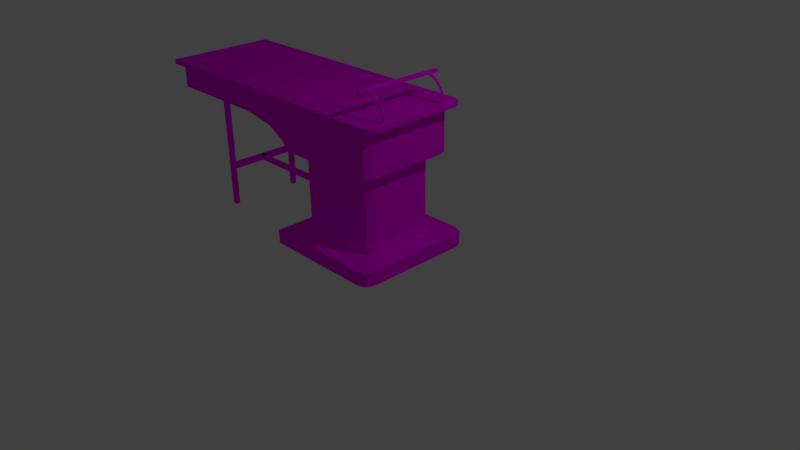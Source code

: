 # Source: doctorBed.blend  (saved by Blender 2.77.0; exported with 4.5.12 LTS)
import bpy
from mathutils import Matrix  # noqa: F401  (used for matrix-valued properties, if any)

bpy.ops.wm.read_factory_settings(use_empty=True)
scene = bpy.context.scene
scene.name = 'Scene'

# ---- collections
col_collection_1 = bpy.data.collections.new('Collection 1'); scene.collection.children.link(col_collection_1)

# ---- images (referenced by path relative to the original .blend; pixels are not part of the script)
import os
ASSET_DIR = os.environ.get("B2B_ASSET_DIR", "")  # directory of the original .blend (textures are referenced by path, not embedded)
HERE = os.path.dirname(os.path.abspath(__file__))  # packed textures are extracted next to this script under _unpacked/

def load_image(name, relpath, width, height, colorspace="sRGB"):
    """Load a texture the original file referenced (path relative to the .blend, or extracted next to this script)."""
    p = next((c for c in (os.path.join(HERE, relpath), os.path.join(ASSET_DIR, relpath)) if relpath and os.path.exists(c)), "")
    if p:
        img = bpy.data.images.load(p, check_existing=True)
        img.name = name
    else:  # same state as the original file: an image datablock whose file is absent (Cycles renders it pink)
        img = bpy.data.images.new(name, width, height)
        img.source = "FILE"
        img.filepath = "//" + (relpath or name)
    img.colorspace_settings.name = colorspace
    return img
img_colorpalette_jpg = load_image('colorPalette.jpg', 'colorPalette.jpg', 1024, 1024, 'sRGB')

# ---- materials (node trees are filled in below, after node groups)
mat_material = bpy.data.materials.new('Material')
mat_material.alpha_threshold = 0.0
mat_material.roughness = 0.5
mat_material.line_color = (0.0, 0.0, 0.0, 1.0)

# ---- material node trees
mat_material.use_nodes = True; mat_material.node_tree.nodes.clear()
_N = mat_material.node_tree.nodes; _L = mat_material.node_tree.links
n0 = _N.new('ShaderNodeOutputMaterial'); n0.name = 'Material Output'; n0.location = (300, 300)
n1 = _N.new('ShaderNodeBsdfDiffuse'); n1.name = 'Diffuse BSDF'; n1.location = (10, 300)
n2 = _N.new('ShaderNodeTexImage'); n2.name = 'Image Texture'; n2.location = (228, 132)
n2.width = 140
n2.image = img_colorpalette_jpg
n3 = _N.new('ShaderNodeTexCoord'); n3.name = 'Texture Coordinate'; n3.location = (-183, 230)
_L.new(n1.outputs[0], n0.inputs[0])
_L.new(n3.outputs[2], n2.inputs[0])
_L.new(n2.outputs[0], n1.inputs[0])
n0.is_active_output = True

# ---- world
world_world = bpy.data.worlds.new('World'); scene.world = world_world
world_world.color = (0.05088, 0.05088, 0.05088)
world_world.use_sun_shadow = False
world_world.sun_shadow_jitter_overblur = 0.0
world_world.cycles.sampling_method = 'MANUAL'

# ---- cameras
cam_camera = bpy.data.cameras.new('Camera')
cam_camera.clip_end = 100.0
cam_camera.lens = 35.0
cam_camera.sensor_width = 32.0
cam_camera.sensor_height = 18.0
cam_camera.ortho_scale = 7.314
cam_camera.dof.focus_distance = 0.0

# ---- lights
light_lamp = bpy.data.lights.new('Lamp', 'POINT')
light_lamp.transmission_factor = 0.0
light_lamp.cutoff_distance = 30.0
light_lamp.energy = 100.0
light_lamp.shadow_buffer_clip_start = 1.001
light_lamp.shadow_soft_size = 0.1
light_lamp.shadow_maximum_resolution = 0.006
light_lamp.use_absolute_resolution = True

# ---- meshes
me_cube = bpy.data.meshes.new('Cube')
me_cube.from_pydata([(-0.5717, -0.5274, 0.3279), (-0.5717, 0.5344, 0.3279), (-0.5717, -0.5274, 1.39), (-0.5717, 0.5344, 1.39), (-0.8758, 0.8386, 0.3279), (-0.8758, -0.8315, 0.3279), (-0.8758, 0.8386, 0.1431), (-0.8758, -0.8315, 0.1431), (-0.7697, 0.6935, 1.39), (-0.7697, -0.6864, 1.39), (-1.54, 0.6935, 1.717), (-1.54, -0.6864, 1.717), (-1.54, 0.6935, 2.02), (-1.54, -0.6864, 2.02), (-1.105, -0.6864, 1.643), (-0.8536, -0.6864, 1.499), (-1.105, 0.6935, 1.643), (-0.8536, 0.6935, 1.499), (-3.017, -0.6864, 1.717), (-3.017, 0.6935, 1.717), (-3.017, -0.6864, 2.02), (-3.017, 0.6935, 2.02), (-1.54, 0.6935, 2.083), (-1.54, -0.6864, 2.083), (-3.017, -0.6864, 2.083), (-3.017, 0.6935, 2.083), (-1.559, 0.7507, 2.02), (-1.559, -0.7436, 2.02), (-3.159, -0.7436, 2.02), (-3.159, -0.7436, 2.083), (-3.159, 0.7507, 2.02), (-1.559, 0.7507, 2.083), (-1.559, -0.7436, 2.083), (-3.159, 0.7507, 2.083), (0.4901, 0.3902, 0.3279), (0.3459, 0.5344, 0.3279), (0.4479, 0.4922, 0.3279), (0.3459, -0.5274, 0.3279), (0.4901, -0.3832, 0.3279), (0.4479, -0.4851, 0.3279), (0.3459, 0.5344, 1.39), (0.4901, 0.3902, 1.39), (0.4479, 0.4922, 1.39), (0.4901, -0.3832, 1.39), (0.3459, -0.5274, 1.39), (0.4479, -0.4851, 1.39), (0.7942, 0.6944, 0.3279), (0.6501, 0.8386, 0.3279), (0.752, 0.7963, 0.3279), (0.6501, -0.8315, 0.3279), (0.7942, -0.6873, 0.3279), (0.752, -0.7893, 0.3279), (0.6501, 0.8386, 0.1431), (0.7942, 0.6944, 0.1431), (0.752, 0.7963, 0.1431), (0.7942, -0.6873, 0.1431), (0.6501, -0.8315, 0.1431), (0.752, -0.7893, 0.1431), (0.5049, 0.6935, 1.402), (0.6492, 0.5493, 1.404), (0.6069, 0.6512, 1.403), (0.6492, -0.5422, 1.404), (0.5049, -0.6864, 1.402), (0.6069, -0.6442, 1.403), (0.5049, 0.6935, 1.717), (0.6492, 0.5493, 1.717), (0.6069, 0.6512, 1.717), (0.6492, -0.5422, 1.717), (0.5049, -0.6864, 1.717), (0.6069, -0.6442, 1.717), (0.5049, 0.6935, 2.02), (0.6492, 0.5493, 2.02), (0.6069, 0.6512, 2.02), (0.6492, -0.5422, 2.02), (0.5049, -0.6864, 2.02), (0.6069, -0.6442, 2.02), (0.6492, -0.5422, 1.508), (0.5049, -0.6864, 1.507), (0.6069, -0.6442, 1.508), (0.5049, -0.6864, 1.648), (0.6492, -0.5422, 1.648), (0.6069, -0.6442, 1.648), (0.5049, 0.6935, 1.507), (0.6492, 0.5493, 1.508), (0.6069, 0.6512, 1.508), (0.6492, 0.5493, 1.648), (0.5049, 0.6935, 1.648), (0.6069, 0.6512, 1.648), (0.6492, 0.5493, 2.083), (0.5049, 0.6935, 2.083), (0.6069, 0.6512, 2.083), (0.5049, -0.6864, 2.083), (0.6492, -0.5422, 2.083), (0.6069, -0.6442, 2.083), (0.6667, 0.7507, 2.02), (0.811, 0.6065, 2.02), (0.7687, 0.7085, 2.02), (0.6667, -0.7436, 2.02), (0.811, -0.5994, 2.02), (0.7687, -0.7014, 2.02), (0.6667, 0.7507, 2.083), (0.811, 0.6065, 2.083), (0.7687, 0.7085, 2.083), (0.811, -0.5994, 2.083), (0.6667, -0.7436, 2.083), (0.7687, -0.7014, 2.083), (0.4777, 0.6373, 2.396), (0.4777, -0.5813, 2.396), (0.4777, 0.6373, 2.429), (0.4777, -0.5813, 2.429), (0.5062, 0.6373, 2.412), (0.5062, -0.5813, 2.412), (0.5062, 0.6373, 2.379), (0.5062, -0.5813, 2.379), (0.4777, 0.6373, 2.363), (0.4777, -0.5813, 2.363), (0.4492, 0.6373, 2.379), (0.4492, -0.5813, 2.379), (0.4492, 0.6373, 2.412), (0.4492, -0.5813, 2.412), (0.4777, 0.3936, 2.429), (0.4777, 0.1499, 2.429), (0.4777, -0.09384, 2.429), (0.4777, -0.3375, 2.429), (0.5062, -0.3375, 2.412), (0.5062, -0.09384, 2.412), (0.5062, 0.1499, 2.412), (0.5062, 0.3936, 2.412), (0.5062, -0.3375, 2.379), (0.5062, -0.09384, 2.379), (0.5062, 0.1499, 2.379), (0.5062, 0.3936, 2.379), (0.4777, -0.3375, 2.363), (0.4777, -0.09384, 2.363), (0.4777, 0.1499, 2.363), (0.4777, 0.3936, 2.363), (0.4492, -0.3375, 2.379), (0.4492, -0.09384, 2.379), (0.4492, 0.1499, 2.379), (0.4492, 0.3936, 2.379), (0.4492, -0.3375, 2.412), (0.4492, -0.09384, 2.412), (0.4492, 0.1499, 2.412), (0.4492, 0.3936, 2.412), (0.7381, 0.4769, 2.066), (0.5018, 0.4769, 2.405), (0.7381, 0.4983, 2.066), (0.5018, 0.4983, 2.405), (0.7558, 0.4876, 2.066), (0.5018, 0.4876, 2.423), (0.7558, 0.4662, 2.066), (0.5018, 0.4662, 2.423), (0.7381, 0.4555, 2.066), (0.5018, 0.4555, 2.405), (0.7205, 0.4662, 2.066), (0.5018, 0.4662, 2.386), (0.7205, 0.4876, 2.066), (0.5018, 0.4876, 2.386), (0.7381, 0.4983, 2.162), (0.7023, 0.4983, 2.258), (0.619, 0.4983, 2.354), (0.6328, 0.4876, 2.365), (0.7177, 0.4876, 2.267), (0.7558, 0.4876, 2.162), (0.6328, 0.4662, 2.365), (0.7177, 0.4662, 2.267), (0.7558, 0.4662, 2.162), (0.619, 0.4555, 2.354), (0.7023, 0.4555, 2.258), (0.7381, 0.4555, 2.162), (0.6051, 0.4662, 2.342), (0.687, 0.4662, 2.249), (0.7205, 0.4662, 2.162), (0.6051, 0.4876, 2.342), (0.687, 0.4876, 2.249), (0.7205, 0.4876, 2.162), (0.7381, -0.4569, 2.066), (0.5018, -0.4569, 2.405), (0.7381, -0.4354, 2.066), (0.5018, -0.4354, 2.405), (0.7558, -0.4461, 2.066), (0.5018, -0.4461, 2.423), (0.7558, -0.4676, 2.066), (0.5018, -0.4676, 2.423), (0.7381, -0.4783, 2.066), (0.5018, -0.4783, 2.405), (0.7205, -0.4676, 2.066), (0.5018, -0.4676, 2.386), (0.7205, -0.4461, 2.066), (0.5018, -0.4461, 2.386), (0.7381, -0.4354, 2.162), (0.7023, -0.4354, 2.258), (0.619, -0.4354, 2.354), (0.6328, -0.4461, 2.365), (0.7177, -0.4461, 2.267), (0.7558, -0.4461, 2.162), (0.6328, -0.4676, 2.365), (0.7177, -0.4676, 2.267), (0.7558, -0.4676, 2.162), (0.619, -0.4783, 2.354), (0.7023, -0.4783, 2.258), (0.7381, -0.4783, 2.162), (0.6051, -0.4676, 2.342), (0.687, -0.4676, 2.249), (0.7205, -0.4676, 2.162), (0.6051, -0.4461, 2.342), (0.687, -0.4461, 2.249), (0.7205, -0.4461, 2.162), (-2.347, -0.03895, 0.6564), (-2.347, -0.03895, 0.7197), (-2.347, 0.02429, 0.6564), (-2.347, 0.02429, 0.7197), (-0.5652, -0.03895, 0.6564), (-0.5652, -0.03895, 0.7197), (-0.5652, 0.02429, 0.6564), (-0.5652, 0.02429, 0.7197), (-2.28, -0.4994, 0.6564), (-2.28, -0.4994, 0.7197), (-2.384, -0.4994, 0.6564), (-2.384, -0.4994, 0.7197), (-2.28, 0.4848, 0.6564), (-2.28, 0.4848, 0.7197), (-2.384, 0.4848, 0.6564), (-2.384, 0.4848, 0.7197), (-2.367, 0.4546, 1.778), (-2.304, 0.4546, 1.778), (-2.367, 0.5179, 1.778), (-2.304, 0.5179, 1.778), (-2.367, 0.4546, 0.1223), (-2.304, 0.4546, 0.1223), (-2.367, 0.5179, 0.1223), (-2.304, 0.5179, 0.1223), (-2.367, -0.5376, 1.778), (-2.304, -0.5376, 1.778), (-2.367, -0.4743, 1.778), (-2.304, -0.4743, 1.778), (-2.367, -0.5376, 0.1223), (-2.304, -0.5376, 0.1223), (-2.367, -0.4743, 0.1223), (-2.304, -0.4743, 0.1223)], [], [(37, 44, 2, 0), (46, 50, 55, 53), (1, 35, 47, 4), (40, 3, 8, 58), (0, 2, 3, 1), (34, 41, 43, 38), (52, 54, 53, 55, 57, 56, 7, 6), (37, 0, 5, 49), (40, 35, 1, 3), (0, 1, 4, 5), (58, 8, 17, 82), (4, 47, 52, 6), (5, 4, 6, 7), (49, 5, 7, 56), (11, 68, 74, 13), (2, 44, 62, 9), (3, 2, 9, 8), (43, 41, 59, 61), (14, 79, 68, 11), (64, 10, 12, 70), (16, 14, 11, 10), (67, 65, 71, 73), (20, 13, 27, 28), (88, 90, 89, 22, 23, 91, 93, 92), (86, 16, 10, 64), (70, 12, 26, 94), (61, 59, 83, 76), (88, 92, 103, 101), (8, 9, 15, 17), (17, 15, 14, 16), (9, 62, 77, 15), (82, 17, 16, 86), (80, 85, 65, 67), (76, 83, 85, 80), (19, 18, 20, 21), (10, 11, 18, 19), (11, 13, 20, 18), (12, 10, 19, 21), (22, 89, 100, 31), (23, 22, 25, 24), (21, 20, 28, 30), (73, 71, 95, 98), (12, 21, 30, 26), (23, 24, 29, 32), (98, 95, 101, 103), (30, 28, 29, 33), (26, 30, 33, 31), (27, 97, 104, 32), (28, 27, 32, 29), (24, 25, 33, 29), (15, 77, 79, 14), (91, 23, 32, 104), (25, 22, 31, 33), (13, 74, 97, 27), (94, 26, 31, 100), (35, 40, 42, 36), (36, 42, 41, 34), (38, 43, 45, 39), (39, 45, 44, 37), (50, 38, 39, 51), (51, 39, 37, 49), (34, 46, 48, 36), (36, 48, 47, 35), (55, 50, 51, 57), (57, 51, 49, 56), (52, 47, 48, 54), (54, 48, 46, 53), (43, 61, 63, 45), (45, 63, 62, 44), (40, 58, 60, 42), (42, 60, 59, 41), (80, 67, 69, 81), (81, 69, 68, 79), (86, 64, 66, 87), (87, 66, 65, 85), (64, 70, 72, 66), (66, 72, 71, 65), (74, 68, 69, 75), (75, 69, 67, 73), (61, 76, 78, 63), (63, 78, 77, 62), (76, 80, 81, 78), (78, 81, 79, 77), (58, 82, 84, 60), (60, 84, 83, 59), (82, 86, 87, 84), (84, 87, 85, 83), (95, 71, 72, 96), (96, 72, 70, 94), (101, 95, 96, 102), (102, 96, 94, 100), (98, 103, 105, 99), (99, 105, 104, 97), (91, 104, 105, 93), (93, 105, 103, 92), (100, 89, 90, 102), (102, 90, 88, 101), (73, 98, 99, 75), (75, 99, 97, 74), (34, 38, 50, 46), (106, 108, 110), (107, 111, 109), (123, 109, 111, 124), (106, 110, 112), (107, 113, 111), (124, 111, 113, 128), (106, 112, 114), (107, 115, 113), (128, 113, 115, 132), (106, 114, 116), (107, 117, 115), (132, 115, 117, 136), (106, 116, 118), (107, 119, 117), (136, 117, 119, 140), (106, 118, 108), (107, 109, 119), (140, 119, 109, 123), (118, 143, 120, 108), (143, 142, 121, 120), (142, 141, 122, 121), (141, 140, 123, 122), (116, 139, 143, 118), (139, 138, 142, 143), (138, 137, 141, 142), (137, 136, 140, 141), (114, 135, 139, 116), (135, 134, 138, 139), (134, 133, 137, 138), (133, 132, 136, 137), (112, 131, 135, 114), (131, 130, 134, 135), (130, 129, 133, 134), (129, 128, 132, 133), (110, 127, 131, 112), (127, 126, 130, 131), (126, 125, 129, 130), (125, 124, 128, 129), (108, 120, 127, 110), (120, 121, 126, 127), (121, 122, 125, 126), (122, 123, 124, 125), (144, 146, 148), (145, 149, 147), (160, 147, 149, 161), (144, 148, 150), (145, 151, 149), (161, 149, 151, 164), (144, 150, 152), (145, 153, 151), (164, 151, 153, 167), (144, 152, 154), (145, 155, 153), (167, 153, 155, 170), (144, 154, 156), (145, 157, 155), (170, 155, 157, 173), (144, 156, 146), (145, 147, 157), (173, 157, 147, 160), (156, 175, 158, 146), (175, 174, 159, 158), (174, 173, 160, 159), (154, 172, 175, 156), (172, 171, 174, 175), (171, 170, 173, 174), (152, 169, 172, 154), (169, 168, 171, 172), (168, 167, 170, 171), (150, 166, 169, 152), (166, 165, 168, 169), (165, 164, 167, 168), (148, 163, 166, 150), (163, 162, 165, 166), (162, 161, 164, 165), (146, 158, 163, 148), (158, 159, 162, 163), (159, 160, 161, 162), (176, 178, 180), (177, 181, 179), (192, 179, 181, 193), (176, 180, 182), (177, 183, 181), (193, 181, 183, 196), (176, 182, 184), (177, 185, 183), (196, 183, 185, 199), (176, 184, 186), (177, 187, 185), (199, 185, 187, 202), (176, 186, 188), (177, 189, 187), (202, 187, 189, 205), (176, 188, 178), (177, 179, 189), (205, 189, 179, 192), (188, 207, 190, 178), (207, 206, 191, 190), (206, 205, 192, 191), (186, 204, 207, 188), (204, 203, 206, 207), (203, 202, 205, 206), (184, 201, 204, 186), (201, 200, 203, 204), (200, 199, 202, 203), (182, 198, 201, 184), (198, 197, 200, 201), (197, 196, 199, 200), (180, 195, 198, 182), (195, 194, 197, 198), (194, 193, 196, 197), (178, 190, 195, 180), (190, 191, 194, 195), (191, 192, 193, 194), (209, 211, 210, 208), (211, 215, 214, 210), (215, 213, 212, 214), (213, 209, 208, 212), (208, 210, 214, 212), (213, 215, 211, 209), (217, 219, 218, 216), (219, 223, 222, 218), (223, 221, 220, 222), (221, 217, 216, 220), (216, 218, 222, 220), (221, 223, 219, 217), (225, 227, 226, 224), (227, 231, 230, 226), (231, 229, 228, 230), (229, 225, 224, 228), (224, 226, 230, 228), (229, 231, 227, 225), (233, 235, 234, 232), (235, 239, 238, 234), (239, 237, 236, 238), (237, 233, 232, 236), (232, 234, 238, 236), (237, 239, 235, 233)])
_uv = me_cube.uv_layers.new(name='UVMap')
_uv.uv.foreach_set('vector', [0.5311, 0.2739, 0.5311, 0.2778, 0.5291, 0.2778, 0.5291, 0.2739, 0.5333, 0.2822, 0.5333, 0.2873, 0.5329, 0.2873, 0.5329, 0.2822, 0.529, 0.2891, 0.527, 0.2891, 0.5263, 0.288, 0.5297, 0.288, 0.5254, 0.2926, 0.5254, 0.2892, 0.5257, 0.2885, 0.5257, 0.2932, 0.5217, 0.2924, 0.5193, 0.2924, 0.5193, 0.2885, 0.5217, 0.2885, 0.5213, 0.2924, 0.5213, 0.2963, 0.5196, 0.2963, 0.5196, 0.2924, 0.5263, 0.288, 0.5261, 0.2878, 0.526, 0.2875, 0.526, 0.2824, 0.5261, 0.282, 0.5263, 0.2818, 0.5297, 0.2818, 0.5297, 0.288, 0.527, 0.293, 0.529, 0.293, 0.5297, 0.2941, 0.5263, 0.2941, 0.5293, 0.2817, 0.5293, 0.2778, 0.5313, 0.2778, 0.5313, 0.2817, 0.529, 0.293, 0.529, 0.2891, 0.5297, 0.288, 0.5297, 0.2941, 0.5297, 0.2948, 0.5297, 0.2901, 0.53, 0.2898, 0.53, 0.2948, 0.5327, 0.2798, 0.5327, 0.2742, 0.5331, 0.2742, 0.5331, 0.2798, 0.5325, 0.288, 0.5325, 0.2818, 0.5329, 0.2818, 0.5329, 0.288, 0.5325, 0.2936, 0.5325, 0.288, 0.5329, 0.288, 0.5329, 0.2936, 0.5318, 0.2897, 0.5318, 0.2822, 0.5325, 0.2822, 0.5325, 0.2897, 0.523, 0.2892, 0.523, 0.2926, 0.5227, 0.2932, 0.5227, 0.2885, 0.5254, 0.2892, 0.523, 0.2892, 0.5227, 0.2885, 0.5257, 0.2885, 0.5233, 0.2931, 0.5251, 0.2931, 0.5254, 0.2937, 0.523, 0.2937, 0.5317, 0.2881, 0.5317, 0.2822, 0.5318, 0.2822, 0.5318, 0.2897, 0.5304, 0.2948, 0.5304, 0.2873, 0.5311, 0.2873, 0.5311, 0.2948, 0.5291, 0.2809, 0.526, 0.2809, 0.526, 0.2793, 0.5291, 0.2793, 0.532, 0.2783, 0.532, 0.2742, 0.5327, 0.2742, 0.5327, 0.2783, 0.5225, 0.288, 0.5225, 0.2825, 0.5227, 0.2826, 0.5227, 0.2885, 0.8014, 0.01104, 0.8017, 0.01119, 0.8018, 0.01157, 0.8018, 0.0191, 0.7987, 0.0191, 0.7987, 0.01157, 0.7988, 0.01119, 0.799, 0.01104, 0.5303, 0.2948, 0.5303, 0.2889, 0.5304, 0.2873, 0.5304, 0.2948, 0.5195, 0.275, 0.5195, 0.2825, 0.5193, 0.2826, 0.5193, 0.2744, 0.5313, 0.2783, 0.5313, 0.2742, 0.5316, 0.2742, 0.5316, 0.2783, 0.5256, 0.2745, 0.5231, 0.2745, 0.523, 0.2739, 0.5257, 0.2739, 0.526, 0.2885, 0.526, 0.2936, 0.5257, 0.2936, 0.5257, 0.2885, 0.5291, 0.2818, 0.526, 0.2818, 0.526, 0.2809, 0.5291, 0.2809, 0.5311, 0.2869, 0.5311, 0.2822, 0.5314, 0.2822, 0.5314, 0.2872, 0.53, 0.2948, 0.53, 0.2898, 0.5303, 0.2889, 0.5303, 0.2948, 0.5319, 0.2783, 0.5319, 0.2742, 0.532, 0.2742, 0.532, 0.2783, 0.5316, 0.2783, 0.5316, 0.2742, 0.5319, 0.2742, 0.5319, 0.2783, 0.5224, 0.2885, 0.5224, 0.2936, 0.5217, 0.2936, 0.5217, 0.2885, 0.5291, 0.2793, 0.526, 0.2793, 0.526, 0.2739, 0.5291, 0.2739, 0.5318, 0.2897, 0.5325, 0.2897, 0.5325, 0.2952, 0.5318, 0.2952, 0.5311, 0.2873, 0.5304, 0.2873, 0.5304, 0.2818, 0.5311, 0.2818, 0.5259, 0.2825, 0.5259, 0.275, 0.526, 0.2744, 0.526, 0.2826, 0.7987, 0.0191, 0.8018, 0.0191, 0.8018, 0.02454, 0.7987, 0.02454, 0.5195, 0.288, 0.5225, 0.288, 0.5227, 0.2885, 0.5193, 0.2885, 0.5222, 0.2745, 0.5198, 0.2745, 0.5197, 0.2739, 0.5224, 0.2739, 0.5195, 0.2825, 0.5195, 0.288, 0.5193, 0.2885, 0.5193, 0.2826, 0.5228, 0.2825, 0.5228, 0.288, 0.5227, 0.2885, 0.5227, 0.2826, 0.5227, 0.2889, 0.5227, 0.2933, 0.5225, 0.2933, 0.5225, 0.2889, 0.5225, 0.2885, 0.5225, 0.294, 0.5224, 0.294, 0.5224, 0.2885, 0.5335, 0.2904, 0.5335, 0.2963, 0.5333, 0.2963, 0.5333, 0.2904, 0.5336, 0.2877, 0.5336, 0.2959, 0.5335, 0.2959, 0.5335, 0.2877, 0.5336, 0.2818, 0.5336, 0.2877, 0.5335, 0.2877, 0.5335, 0.2818, 0.5228, 0.288, 0.5259, 0.288, 0.526, 0.2885, 0.5227, 0.2885, 0.5314, 0.2872, 0.5314, 0.2822, 0.5317, 0.2822, 0.5317, 0.2881, 0.5228, 0.275, 0.5228, 0.2825, 0.5227, 0.2826, 0.5227, 0.2744, 0.5259, 0.288, 0.5259, 0.2825, 0.526, 0.2826, 0.526, 0.2885, 0.5225, 0.2825, 0.5225, 0.275, 0.5227, 0.2744, 0.5227, 0.2826, 0.5335, 0.2822, 0.5335, 0.2904, 0.5333, 0.2904, 0.5333, 0.2822, 0.5293, 0.2778, 0.5293, 0.2817, 0.5291, 0.2817, 0.5291, 0.2778, 0.5215, 0.2924, 0.5215, 0.2963, 0.5213, 0.2963, 0.5213, 0.2924, 0.5196, 0.2924, 0.5196, 0.2963, 0.5193, 0.2963, 0.5193, 0.2924, 0.5313, 0.2739, 0.5313, 0.2778, 0.5311, 0.2778, 0.5311, 0.2739, 0.526, 0.2936, 0.5267, 0.2925, 0.5268, 0.2929, 0.5261, 0.294, 0.5261, 0.294, 0.5268, 0.2929, 0.527, 0.293, 0.5263, 0.2941, 0.5267, 0.2896, 0.526, 0.2885, 0.5261, 0.2882, 0.5268, 0.2893, 0.5268, 0.2893, 0.5261, 0.2882, 0.5263, 0.288, 0.527, 0.2891, 0.5329, 0.2873, 0.5333, 0.2873, 0.5333, 0.2877, 0.5329, 0.2877, 0.5329, 0.294, 0.5325, 0.294, 0.5325, 0.2936, 0.5329, 0.2936, 0.5331, 0.2742, 0.5327, 0.2742, 0.5327, 0.2739, 0.5331, 0.2739, 0.5329, 0.2818, 0.5333, 0.2818, 0.5333, 0.2822, 0.5329, 0.2822, 0.5233, 0.2931, 0.523, 0.2937, 0.5228, 0.2935, 0.5231, 0.293, 0.5231, 0.293, 0.5228, 0.2935, 0.5227, 0.2932, 0.523, 0.2926, 0.5254, 0.2926, 0.5257, 0.2932, 0.5256, 0.2935, 0.5253, 0.293, 0.5253, 0.293, 0.5256, 0.2935, 0.5254, 0.2937, 0.5251, 0.2931, 0.5319, 0.2783, 0.532, 0.2783, 0.532, 0.2786, 0.5319, 0.2786, 0.5317, 0.2818, 0.5318, 0.2818, 0.5318, 0.2822, 0.5317, 0.2822, 0.5303, 0.2948, 0.5304, 0.2948, 0.5304, 0.2952, 0.5303, 0.2952, 0.5319, 0.2739, 0.532, 0.2739, 0.532, 0.2742, 0.5319, 0.2742, 0.5304, 0.2948, 0.5311, 0.2948, 0.5311, 0.2952, 0.5304, 0.2952, 0.532, 0.2739, 0.5327, 0.2739, 0.5327, 0.2742, 0.532, 0.2742, 0.5325, 0.2822, 0.5318, 0.2822, 0.5318, 0.2818, 0.5325, 0.2818, 0.5327, 0.2786, 0.532, 0.2786, 0.532, 0.2783, 0.5327, 0.2783, 0.5313, 0.2783, 0.5316, 0.2783, 0.5316, 0.2786, 0.5313, 0.2786, 0.5312, 0.2818, 0.5314, 0.2818, 0.5314, 0.2822, 0.5311, 0.2822, 0.5316, 0.2783, 0.5319, 0.2783, 0.5319, 0.2786, 0.5316, 0.2786, 0.5314, 0.2818, 0.5317, 0.2818, 0.5317, 0.2822, 0.5314, 0.2822, 0.5297, 0.2948, 0.53, 0.2948, 0.53, 0.2952, 0.5297, 0.2952, 0.5313, 0.2739, 0.5316, 0.2739, 0.5316, 0.2742, 0.5313, 0.2742, 0.53, 0.2948, 0.5303, 0.2948, 0.5303, 0.2952, 0.53, 0.2952, 0.5316, 0.2739, 0.5319, 0.2739, 0.5319, 0.2742, 0.5316, 0.2742, 0.5197, 0.2739, 0.5198, 0.2745, 0.5196, 0.2746, 0.5194, 0.274, 0.5194, 0.274, 0.5196, 0.2746, 0.5195, 0.275, 0.5193, 0.2744, 0.5225, 0.2933, 0.5227, 0.2933, 0.5227, 0.2937, 0.5225, 0.2937, 0.5333, 0.2818, 0.5335, 0.2818, 0.5335, 0.2822, 0.5333, 0.2822, 0.5227, 0.2889, 0.5225, 0.2889, 0.5225, 0.2885, 0.5227, 0.2885, 0.5336, 0.2963, 0.5335, 0.2963, 0.5335, 0.2959, 0.5336, 0.2959, 0.5228, 0.275, 0.5227, 0.2744, 0.5228, 0.274, 0.5229, 0.2746, 0.5229, 0.2746, 0.5228, 0.274, 0.523, 0.2739, 0.5231, 0.2745, 0.526, 0.2744, 0.5259, 0.275, 0.5258, 0.2746, 0.5259, 0.274, 0.5259, 0.274, 0.5258, 0.2746, 0.5256, 0.2745, 0.5257, 0.2739, 0.5222, 0.2745, 0.5224, 0.2739, 0.5226, 0.274, 0.5225, 0.2746, 0.5225, 0.2746, 0.5226, 0.274, 0.5227, 0.2744, 0.5225, 0.275, 0.5267, 0.2896, 0.5267, 0.2925, 0.526, 0.2936, 0.526, 0.2885, 0.4381, 0.03026, 0.4382, 0.0302, 0.4382, 0.03033, 0.4383, 0.03027, 0.4383, 0.03033, 0.4383, 0.03039, 0.4492, 0.02817, 0.4492, 0.02907, 0.4492, 0.02907, 0.4492, 0.02817, 0.4381, 0.03026, 0.4382, 0.03033, 0.4381, 0.03039, 0.4383, 0.03027, 0.4383, 0.0302, 0.4383, 0.03033, 0.4492, 0.01134, 0.4492, 0.01044, 0.4493, 0.01044, 0.4493, 0.01134, 0.4381, 0.03026, 0.4381, 0.03039, 0.4381, 0.03033, 0.4383, 0.03027, 0.4383, 0.03014, 0.4383, 0.0302, 0.4492, 0.02817, 0.4492, 0.02907, 0.4491, 0.02907, 0.4491, 0.02817, 0.4381, 0.03026, 0.4381, 0.03033, 0.4381, 0.0302, 0.4383, 0.03027, 0.4382, 0.0302, 0.4383, 0.03014, 0.4491, 0.02817, 0.4491, 0.02907, 0.449, 0.02907, 0.449, 0.02817, 0.4381, 0.03026, 0.4381, 0.0302, 0.4381, 0.03014, 0.4383, 0.03027, 0.4382, 0.03033, 0.4382, 0.0302, 0.4377, 0.03256, 0.4377, 0.03346, 0.4376, 0.03346, 0.4376, 0.03256, 0.4381, 0.03026, 0.4381, 0.03014, 0.4382, 0.0302, 0.4383, 0.03027, 0.4383, 0.03039, 0.4382, 0.03033, 0.4493, 0.02817, 0.4493, 0.02907, 0.4492, 0.02907, 0.4492, 0.02817, 0.4493, 0.02458, 0.4493, 0.02548, 0.4492, 0.02548, 0.4492, 0.02458, 0.4493, 0.02548, 0.4493, 0.02638, 0.4492, 0.02638, 0.4492, 0.02548, 0.4493, 0.02638, 0.4493, 0.02727, 0.4492, 0.02727, 0.4492, 0.02638, 0.4493, 0.02727, 0.4493, 0.02817, 0.4492, 0.02817, 0.4492, 0.02727, 0.4377, 0.02897, 0.4377, 0.02987, 0.4376, 0.02987, 0.4376, 0.02897, 0.4377, 0.02987, 0.4377, 0.03077, 0.4376, 0.03077, 0.4376, 0.02987, 0.4377, 0.03077, 0.4377, 0.03167, 0.4376, 0.03167, 0.4376, 0.03077, 0.4377, 0.03167, 0.4377, 0.03256, 0.4376, 0.03256, 0.4376, 0.03167, 0.4491, 0.02458, 0.4491, 0.02548, 0.449, 0.02548, 0.449, 0.02458, 0.4491, 0.02548, 0.4491, 0.02638, 0.449, 0.02638, 0.449, 0.02548, 0.4491, 0.02638, 0.4491, 0.02727, 0.449, 0.02727, 0.449, 0.02638, 0.4491, 0.02727, 0.4491, 0.02817, 0.449, 0.02817, 0.449, 0.02727, 0.4492, 0.02458, 0.4492, 0.02548, 0.4491, 0.02548, 0.4491, 0.02458, 0.4492, 0.02548, 0.4492, 0.02638, 0.4491, 0.02638, 0.4491, 0.02548, 0.4492, 0.02638, 0.4492, 0.02727, 0.4491, 0.02727, 0.4491, 0.02638, 0.4492, 0.02727, 0.4492, 0.02817, 0.4491, 0.02817, 0.4491, 0.02727, 0.4492, 0.01493, 0.4492, 0.01403, 0.4493, 0.01403, 0.4493, 0.01493, 0.4492, 0.01403, 0.4492, 0.01313, 0.4493, 0.01313, 0.4493, 0.01403, 0.4492, 0.01313, 0.4492, 0.01224, 0.4493, 0.01224, 0.4493, 0.01313, 0.4492, 0.01224, 0.4492, 0.01134, 0.4493, 0.01134, 0.4493, 0.01224, 0.4492, 0.02458, 0.4492, 0.02548, 0.4492, 0.02548, 0.4492, 0.02458, 0.4492, 0.02548, 0.4492, 0.02638, 0.4492, 0.02638, 0.4492, 0.02548, 0.4492, 0.02638, 0.4492, 0.02727, 0.4492, 0.02727, 0.4492, 0.02638, 0.4492, 0.02727, 0.4492, 0.02817, 0.4492, 0.02817, 0.4492, 0.02727, 0.4454, 0.01834, 0.4454, 0.01826, 0.4454, 0.0183, 0.4453, 0.01834, 0.4453, 0.01838, 0.4453, 0.01842, 0.4379, 0.0313, 0.438, 0.0317, 0.438, 0.03175, 0.4378, 0.03131, 0.4454, 0.01834, 0.4454, 0.0183, 0.4454, 0.01838, 0.4453, 0.01834, 0.4453, 0.0183, 0.4453, 0.01838, 0.4475, 0.01785, 0.4475, 0.01834, 0.4474, 0.01834, 0.4474, 0.01785, 0.4454, 0.01834, 0.4454, 0.01838, 0.4454, 0.01842, 0.4453, 0.01834, 0.4453, 0.01826, 0.4453, 0.0183, 0.448, 0.01566, 0.4481, 0.01521, 0.4482, 0.01527, 0.448, 0.01567, 0.4454, 0.01834, 0.4454, 0.01842, 0.4453, 0.01838, 0.4453, 0.01834, 0.4453, 0.0183, 0.4453, 0.01826, 0.448, 0.01567, 0.4482, 0.01527, 0.4482, 0.01533, 0.4481, 0.01567, 0.4454, 0.01834, 0.4453, 0.01838, 0.4453, 0.0183, 0.4453, 0.01834, 0.4453, 0.01838, 0.4453, 0.0183, 0.4377, 0.03047, 0.4377, 0.03008, 0.4378, 0.03008, 0.4378, 0.03047, 0.4454, 0.01834, 0.4453, 0.0183, 0.4454, 0.01826, 0.4453, 0.01834, 0.4453, 0.01842, 0.4453, 0.01838, 0.4379, 0.03129, 0.4381, 0.03164, 0.438, 0.0317, 0.4379, 0.0313, 0.4381, 0.03022, 0.4379, 0.03051, 0.4379, 0.03047, 0.438, 0.03018, 0.4379, 0.03051, 0.4379, 0.03084, 0.4379, 0.03084, 0.4379, 0.03047, 0.4379, 0.03084, 0.4379, 0.03129, 0.4379, 0.0313, 0.4379, 0.03084, 0.4474, 0.01785, 0.4474, 0.0175, 0.4475, 0.0175, 0.4475, 0.01785, 0.4474, 0.0175, 0.4474, 0.01718, 0.4475, 0.01718, 0.4475, 0.0175, 0.4474, 0.01718, 0.4474, 0.01682, 0.4475, 0.01682, 0.4475, 0.01718, 0.4482, 0.01679, 0.448, 0.01649, 0.4481, 0.01646, 0.4482, 0.01675, 0.448, 0.01649, 0.448, 0.01613, 0.448, 0.01613, 0.4481, 0.01646, 0.448, 0.01613, 0.448, 0.01567, 0.4481, 0.01567, 0.448, 0.01613, 0.4481, 0.01682, 0.448, 0.01653, 0.448, 0.01649, 0.4482, 0.01679, 0.448, 0.01653, 0.4479, 0.01614, 0.448, 0.01613, 0.448, 0.01649, 0.4479, 0.01614, 0.448, 0.01566, 0.448, 0.01567, 0.448, 0.01613, 0.4378, 0.02897, 0.4378, 0.02932, 0.4377, 0.02932, 0.4377, 0.02897, 0.4378, 0.02932, 0.4378, 0.02971, 0.4377, 0.02971, 0.4377, 0.02932, 0.4378, 0.02971, 0.4378, 0.03008, 0.4377, 0.03008, 0.4377, 0.02971, 0.438, 0.03018, 0.4379, 0.03047, 0.4379, 0.03044, 0.438, 0.03014, 0.4379, 0.03047, 0.4379, 0.03084, 0.4378, 0.03083, 0.4379, 0.03044, 0.4379, 0.03084, 0.4379, 0.0313, 0.4378, 0.03131, 0.4378, 0.03083, 0.4455, 0.01834, 0.4455, 0.01826, 0.4455, 0.0183, 0.4452, 0.01834, 0.4452, 0.01838, 0.4452, 0.0183, 0.4475, 0.01637, 0.4477, 0.01677, 0.4476, 0.01682, 0.4475, 0.01638, 0.4455, 0.01834, 0.4455, 0.0183, 0.4455, 0.01838, 0.4452, 0.01834, 0.4452, 0.01842, 0.4452, 0.01838, 0.4475, 0.01834, 0.4475, 0.01785, 0.4475, 0.01785, 0.4475, 0.01834, 0.4455, 0.01834, 0.4455, 0.01838, 0.4455, 0.01842, 0.4452, 0.01834, 0.4453, 0.01838, 0.4452, 0.01842, 0.4477, 0.01566, 0.4479, 0.01521, 0.4479, 0.01527, 0.4478, 0.01567, 0.4455, 0.01834, 0.4455, 0.01842, 0.4454, 0.01838, 0.4452, 0.01834, 0.4453, 0.0183, 0.4453, 0.01838, 0.4478, 0.01567, 0.4479, 0.01527, 0.4479, 0.01533, 0.4478, 0.01567, 0.4455, 0.01834, 0.4454, 0.01838, 0.4454, 0.0183, 0.4452, 0.01834, 0.4452, 0.01826, 0.4453, 0.0183, 0.4377, 0.03047, 0.4377, 0.03008, 0.4377, 0.03008, 0.4377, 0.03047, 0.4455, 0.01834, 0.4454, 0.0183, 0.4455, 0.01826, 0.4452, 0.01834, 0.4452, 0.0183, 0.4452, 0.01826, 0.4476, 0.01636, 0.4477, 0.01671, 0.4477, 0.01677, 0.4475, 0.01637, 0.4477, 0.01529, 0.4476, 0.01558, 0.4475, 0.01554, 0.4477, 0.01525, 0.4476, 0.01558, 0.4475, 0.01591, 0.4475, 0.01591, 0.4475, 0.01554, 0.4475, 0.01591, 0.4476, 0.01636, 0.4475, 0.01637, 0.4475, 0.01591, 0.4475, 0.01785, 0.4475, 0.0175, 0.4475, 0.0175, 0.4475, 0.01785, 0.4475, 0.0175, 0.4475, 0.01718, 0.4475, 0.01718, 0.4475, 0.0175, 0.4475, 0.01718, 0.4475, 0.01682, 0.4475, 0.01682, 0.4475, 0.01718, 0.4479, 0.01679, 0.4478, 0.01649, 0.4478, 0.01646, 0.4479, 0.01675, 0.4478, 0.01649, 0.4477, 0.01613, 0.4478, 0.01613, 0.4478, 0.01646, 0.4477, 0.01613, 0.4478, 0.01567, 0.4478, 0.01567, 0.4478, 0.01613, 0.4479, 0.01682, 0.4478, 0.01653, 0.4478, 0.01649, 0.4479, 0.01679, 0.4478, 0.01653, 0.4477, 0.01614, 0.4477, 0.01613, 0.4478, 0.01649, 0.4477, 0.01614, 0.4477, 0.01566, 0.4478, 0.01567, 0.4477, 0.01613, 0.4377, 0.02897, 0.4377, 0.02932, 0.4377, 0.02932, 0.4377, 0.02897, 0.4377, 0.02932, 0.4377, 0.02971, 0.4377, 0.02971, 0.4377, 0.02932, 0.4377, 0.02971, 0.4377, 0.03008, 0.4377, 0.03008, 0.4377, 0.02971, 0.4477, 0.01525, 0.4475, 0.01554, 0.4475, 0.01551, 0.4476, 0.01521, 0.4475, 0.01554, 0.4475, 0.01591, 0.4474, 0.0159, 0.4475, 0.01551, 0.4475, 0.01591, 0.4475, 0.01637, 0.4475, 0.01638, 0.4474, 0.0159, 0.5844, 0.2449, 0.5839, 0.2449, 0.5839, 0.2443, 0.5844, 0.2443, 0.5773, 0.2512, 0.5773, 0.2359, 0.5779, 0.2359, 0.5779, 0.2512, 0.5857, 0.2449, 0.5851, 0.2449, 0.5851, 0.2443, 0.5857, 0.2443, 0.5768, 0.2359, 0.5768, 0.2512, 0.5763, 0.2512, 0.5763, 0.2359, 0.5784, 0.2512, 0.5779, 0.2512, 0.5779, 0.2359, 0.5784, 0.2359, 0.5768, 0.2359, 0.5773, 0.2359, 0.5773, 0.2512, 0.5768, 0.2512, 0.5834, 0.2443, 0.5834, 0.2452, 0.5828, 0.2452, 0.5828, 0.2443, 0.5846, 0.2443, 0.5846, 0.2359, 0.5851, 0.2359, 0.5851, 0.2443, 0.5834, 0.2452, 0.5834, 0.2443, 0.5839, 0.2443, 0.5839, 0.2452, 0.5857, 0.2359, 0.5857, 0.2443, 0.5851, 0.2443, 0.5851, 0.2359, 0.5837, 0.2443, 0.5828, 0.2443, 0.5828, 0.2359, 0.5837, 0.2359, 0.5846, 0.2443, 0.5837, 0.2443, 0.5837, 0.2359, 0.5846, 0.2359, 0.5844, 0.2449, 0.5844, 0.2454, 0.5839, 0.2454, 0.5839, 0.2449, 0.5812, 0.2359, 0.5812, 0.2501, 0.5806, 0.2501, 0.5806, 0.2359, 0.5851, 0.2443, 0.5851, 0.2449, 0.5846, 0.2449, 0.5846, 0.2443, 0.5795, 0.2501, 0.5795, 0.2359, 0.5801, 0.2359, 0.5801, 0.2501, 0.5784, 0.2359, 0.579, 0.2359, 0.579, 0.2501, 0.5784, 0.2501, 0.5823, 0.2359, 0.5828, 0.2359, 0.5828, 0.2501, 0.5823, 0.2501, 0.5857, 0.2449, 0.5857, 0.2454, 0.5851, 0.2454, 0.5851, 0.2449, 0.5817, 0.2359, 0.5817, 0.2501, 0.5812, 0.2501, 0.5812, 0.2359, 0.5851, 0.2449, 0.5851, 0.2454, 0.5846, 0.2454, 0.5846, 0.2449, 0.5801, 0.2501, 0.5801, 0.2359, 0.5806, 0.2359, 0.5806, 0.2501, 0.579, 0.2359, 0.5795, 0.2359, 0.5795, 0.2501, 0.579, 0.2501, 0.5823, 0.2501, 0.5817, 0.2501, 0.5817, 0.2359, 0.5823, 0.2359])
me_cube.materials.append(mat_material)
me_cube.use_remesh_preserve_volume = False
me_cube.use_remesh_preserve_attributes = False
me_cube.use_mirror_vertex_groups = False
me_cube.update()

# ---- objects
ob_cube = bpy.data.objects.new('Cube', me_cube)
ob_lamp = bpy.data.objects.new('Lamp', light_lamp)
ob_camera = bpy.data.objects.new('Camera', cam_camera)

# ---- transforms, parenting, visibility, modifiers, constraints
ob_cube.location = (0.0, 0.0, 0.0)
ob_cube.lock_rotations_4d = False
ob_cube.empty_display_type = 'ARROWS'
ob_cube.lineart.crease_threshold = 0.0
_m = ob_cube.modifiers.new('Decimate', 'DECIMATE')
_m.ratio = 0.6065
_m.use_collapse_triangulate = True
_m.use_symmetry = True
ob_lamp.location = (4.076, 1.005, 5.904)
ob_lamp.rotation_euler = (0.6503, 0.05522, 1.866)
ob_lamp.lock_rotations_4d = False
ob_lamp.empty_display_type = 'ARROWS'
ob_lamp.color = (0.0, 0.0, 0.0, 0.0)
ob_lamp.lineart.crease_threshold = 0.0
ob_camera.location = (7.481, -6.508, 5.344)
ob_camera.rotation_euler = (1.109, 0.01082, 0.8149)
ob_camera.lock_rotations_4d = False
ob_camera.empty_display_type = 'ARROWS'
ob_camera.color = (0.0, 0.0, 0.0, 0.0)
ob_camera.display_type = 'WIRE'
ob_camera.lineart.crease_threshold = 0.0

# ---- collection membership
col_collection_1.objects.link(ob_cube)
col_collection_1.objects.link(ob_lamp)
col_collection_1.objects.link(ob_camera)

# ---- scene / render settings (as saved in the file)
scene.camera = ob_camera
scene.frame_start = 1; scene.frame_end = 250; scene.frame_set(1)
scene.render.engine = 'CYCLES'
scene.render.resolution_percentage = 50
scene.render.dither_intensity = 0.0
scene.cycles.use_denoising = False
scene.cycles.samples = 128
scene.cycles.sampling_pattern = 'TABULATED_SOBOL'
scene.cycles.light_sampling_threshold = 0.0
scene.cycles.use_adaptive_sampling = False
scene.cycles.use_light_tree = False
scene.cycles.blur_glossy = 0.0
scene.cycles.sample_clamp_indirect = 0.0
scene.view_settings.view_transform = 'Standard'
bpy.context.view_layer.update()
